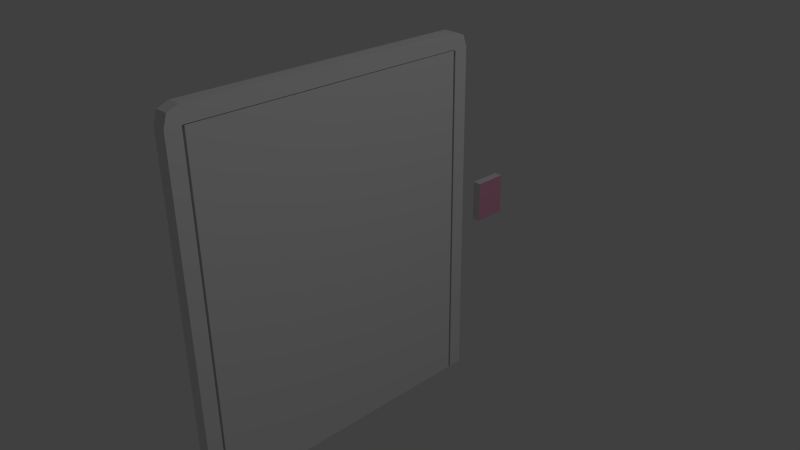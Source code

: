 # Source: ascenseur.blend  (saved by Blender 2.68.0; exported with 4.5.12 LTS)
import bpy
from mathutils import Matrix  # noqa: F401  (used for matrix-valued properties, if any)

bpy.ops.wm.read_factory_settings(use_empty=True)
scene = bpy.context.scene
scene.name = 'Scene'

# ---- collections
col_collection_1 = bpy.data.collections.new('Collection 1'); scene.collection.children.link(col_collection_1)

# ---- materials (node trees are filled in below, after node groups)
mat_material = bpy.data.materials.new('Material')
mat_material.alpha_threshold = 0.0
mat_material.use_transparent_shadow = False
mat_material.roughness = 0.5
mat_material.line_color = (0.0, 0.0, 0.0, 1.0)
mat_material_001 = bpy.data.materials.new('Material.001')
mat_material_001.alpha_threshold = 0.0
mat_material_001.use_transparent_shadow = False
mat_material_001.diffuse_color = (0.8, 0.3504, 0.5175, 1.0)
mat_material_001.roughness = 0.5
mat_material_001.line_color = (0.0, 0.0, 0.0, 1.0)

# ---- material node trees

# ---- world
world_world = bpy.data.worlds.new('World'); scene.world = world_world
world_world.color = (0.05088, 0.05088, 0.05088)
world_world.use_sun_shadow = False
world_world.sun_shadow_jitter_overblur = 0.0
world_world.cycles.sampling_method = 'MANUAL'
world_world.cycles.sample_map_resolution = 256

# ---- cameras
cam_camera = bpy.data.cameras.new('Camera')
cam_camera.clip_end = 100.0
cam_camera.lens = 35.0
cam_camera.sensor_width = 32.0
cam_camera.sensor_height = 18.0
cam_camera.ortho_scale = 7.314
cam_camera.dof.focus_distance = 0.0
cam_camera.dof.aperture_fstop = 128.0

# ---- lights
light_lamp = bpy.data.lights.new('Lamp', 'POINT')
light_lamp.transmission_factor = 0.0
light_lamp.cutoff_distance = 30.0
light_lamp.energy = 100.0
light_lamp.shadow_buffer_clip_start = 1.001
light_lamp.shadow_soft_size = 0.1
light_lamp.shadow_maximum_resolution = 0.006
light_lamp.use_absolute_resolution = True
light_lamp.cycles.use_multiple_importance_sampling = False

# ---- meshes
me_cube_001 = bpy.data.meshes.new('Cube.001')
me_cube_001.from_pydata([(-1.0, -1.0, -1.0), (-1.0, 1.0, -1.0), (1.0, 1.0, -1.0), (1.0, -1.0, -1.0), (-1.0, -1.0, 1.0), (-1.0, 1.0, 1.0), (1.0, 1.0, 1.0), (1.0, -1.0, 1.0)], [], [(4, 5, 1, 0), (5, 6, 2, 1), (6, 7, 3, 2), (7, 4, 0, 3), (0, 1, 2, 3), (7, 6, 5, 4)])
me_cube_001.polygons.foreach_set('material_index', [0, 0, 1, 0, 0, 0])
_uv = me_cube_001.uv_layers.new(name='UVMap')
_uv.uv.foreach_set('vector', [0.0, 0.0, 0.0, 0.0, 0.0, 0.0, 0.0, 0.0, 0.0, 0.0, 0.0, 0.0, 0.0, 0.0, 0.0, 0.0, 0.9999, 0.9953, 8.943e-05, 0.9953, 8.957e-05, 8.943e-05, 0.9999, 8.943e-05, 0.0, 0.0, 0.0, 0.0, 0.0, 0.0, 0.0, 0.0, 0.0, 0.0, 0.0, 0.0, 0.0, 0.0, 0.0, 0.0, 0.0, 0.0, 0.0, 0.0, 0.0, 0.0, 0.0, 0.0])
me_cube_001.materials.append(mat_material)
me_cube_001.materials.append(mat_material_001)
me_cube_001.use_remesh_preserve_volume = False
me_cube_001.use_remesh_preserve_attributes = False
me_cube_001.use_mirror_vertex_groups = False
me_cube_001.update()
me_cube = bpy.data.meshes.new('Cube')
me_cube.from_pydata([(0.042, 0.84, 0.0), (0.042, -0.84, 0.0), (-0.042, -0.84, 0.0), (-0.042, 0.84, 0.0), (0.042, 0.84, 2.1), (0.042, -0.84, 2.1), (-0.042, -0.84, 2.1), (-0.042, 0.84, 2.1), (0.042, 0.94, 1.669e-08), (-0.042, 0.94, 1.669e-08), (0.042, 0.94, 2.1), (-0.042, 0.94, 2.1), (0.042, -0.94, -8.345e-09), (-0.042, -0.94, -8.345e-09), (0.042, -0.94, 2.1), (-0.042, -0.94, 2.1), (0.042, 0.84, 2.2), (0.042, -0.84, 2.2), (-0.042, -0.84, 2.2), (-0.042, 0.84, 2.2), (0.04101, 0.9179, 2.174), (-0.04101, 0.9179, 2.174), (0.04101, -0.9179, 2.174), (-0.04101, -0.9179, 2.174), (-0.042, -0.84, 2.105), (-0.042, -0.94, 2.105), (0.042, -0.94, 2.105), (-0.042, 0.84, 2.105), (-0.042, 0.94, 2.105), (0.042, -0.84, 2.105), (0.042, 0.94, 2.105), (0.042, 0.84, 2.105), (0.042, -0.8528, -1.069e-09), (-0.042, -0.8528, -1.069e-09), (0.042, -0.8528, 2.1), (-0.042, -0.8528, 2.1), (0.042, -0.8528, 2.2), (-0.042, -0.8528, 2.2), (-0.042, -0.8528, 2.105), (0.042, -0.8528, 2.105), (-0.042, 0.8534, 2.1), (-0.042, 0.8534, 2.239e-09), (0.042, 0.8534, 2.239e-09), (0.042, 0.8534, 2.1), (-0.042, 0.8534, 2.2), (0.042, 0.8534, 2.2), (-0.042, 0.8534, 2.105), (0.042, 0.8534, 2.105), (0.00832, 0.84, 0.0), (0.00832, -0.84, 0.0), (0.00832, 0.84, 2.1), (0.00832, -0.84, 2.1), (0.00832, -0.84, 2.105), (0.00832, 0.84, 2.105), (0.00832, -0.8528, -1.069e-09), (0.00832, -0.8528, 2.1), (0.00832, -0.8528, 2.105), (0.00832, 0.8534, 2.239e-09), (0.00832, 0.8534, 2.1)], [], [(0, 3, 2, 1), (46, 44, 19, 27), (0, 1, 5, 4), (33, 13, 12, 32), (2, 3, 7, 6), (41, 9, 11, 40), (10, 11, 9, 8), (42, 8, 9, 41), (25, 23, 22, 26), (43, 10, 8, 42), (12, 13, 15, 14), (32, 12, 14, 34), (35, 15, 13, 33), (38, 37, 23, 25), (16, 17, 18, 19), (44, 21, 20, 45), (36, 22, 23, 37), (39, 36, 17, 29), (47, 45, 20, 30), (30, 20, 21, 28), (29, 17, 16, 31), (27, 19, 18, 24), (40, 46, 27, 7), (15, 25, 26, 14), (35, 38, 25, 15), (4, 50, 53, 31), (43, 47, 30, 10), (10, 30, 28, 11), (0, 48, 57, 42), (7, 27, 24, 6), (2, 33, 32, 1), (29, 52, 56, 39), (6, 35, 33, 2), (24, 18, 37, 38), (17, 36, 37, 18), (26, 22, 36, 39), (6, 24, 38, 35), (14, 26, 39, 34), (28, 21, 44, 46), (3, 41, 40, 7), (0, 42, 41, 3), (43, 58, 50, 4), (19, 44, 45, 16), (31, 16, 45, 47), (11, 28, 46, 40), (4, 31, 47, 43), (55, 56, 52, 51), (51, 52, 53, 50), (49, 54, 55, 51), (50, 58, 57, 48), (42, 57, 58, 43), (39, 56, 55, 34), (34, 55, 54, 32), (5, 51, 50, 4), (4, 50, 48, 0), (31, 53, 52, 29), (1, 49, 51, 5), (32, 54, 49, 1)])
_uv = me_cube.uv_layers.new(name='UVMap')
_uv.uv.foreach_set('vector', [0.0, 0.0, 0.0, 0.0, 0.0, 0.0, 0.0, 0.0, 0.0, 0.0, 0.0, 0.0, 0.0, 0.0, 0.0, 0.0, 0.9999, 9.998e-05, 9.998e-05, 0.0001006, 0.0001001, 0.9999, 0.9999, 0.9999, 0.0, 0.0, 0.0, 0.0, 0.0, 0.0, 0.0, 0.0, 0.0, 0.0, 0.0, 0.0, 0.0, 0.0, 0.0, 0.0, 0.0, 0.0, 0.0, 0.0, 0.0, 0.0, 0.0, 0.0, 0.05752, 9.998e-05, 9.998e-05, 0.0001003, 0.0001001, 0.9999, 0.05752, 0.9999, 0.0, 0.0, 0.0, 0.0, 0.0, 0.0, 0.0, 0.0, 9.998e-05, 0.9999, 9.998e-05, 0.9999, 0.05263, 0.9999, 0.05263, 0.9999, 0.9733, 0.7148, 0.9999, 0.7148, 0.9999, 8.652e-05, 0.9733, 8.654e-05, 0.05263, 9.998e-05, 9.998e-05, 0.0001, 9.998e-05, 0.9999, 0.05263, 0.9999, 0.02667, 0.0002167, 8.652e-05, 0.000218, 0.0001424, 0.7148, 0.02673, 0.7148, 0.0, 0.0, 0.0, 0.0, 0.0, 0.0, 0.0, 0.0, 0.0, 0.0, 0.0, 0.0, 0.0, 0.0, 0.0, 0.0, 0.05263, 0.4882, 0.05263, 9.998e-05, 9.998e-05, 0.0001002, 0.0001001, 0.4882, 0.0001001, 0.4882, 0.0001001, 0.4882, 0.05263, 0.4882, 0.05263, 0.4882, 0.05263, 9.998e-05, 0.05263, 9.998e-05, 9.998e-05, 0.0001002, 9.998e-05, 0.0001002, 0.2266, 0.8878, 0.2479, 0.8878, 0.2479, 0.8665, 0.2266, 0.8665, 0.2266, 0.1305, 0.2479, 0.1305, 0.2479, 0.1093, 0.2266, 0.1093, 0.05752, 9.998e-05, 0.05752, 9.998e-05, 9.998e-05, 0.0001003, 9.998e-05, 0.0001003, 0.2266, 0.8665, 0.2479, 0.8665, 0.2479, 0.1518, 0.2266, 0.1518, 0.0, 0.0, 0.0, 0.0, 0.0, 0.0, 0.0, 0.0, 0.0, 0.0, 0.0, 0.0, 0.0, 0.0, 0.0, 0.0, 9.998e-05, 0.9999, 9.998e-05, 0.9999, 0.05263, 0.9999, 0.05263, 0.9999, 0.0, 0.0, 0.0, 0.0, 0.0, 0.0, 0.0, 0.0, 0.2053, 0.1518, 0.2053, 0.1518, 0.2266, 0.1518, 0.2266, 0.1518, 0.2053, 0.1305, 0.2266, 0.1305, 0.2266, 0.1093, 0.2053, 0.1093, 0.05752, 9.998e-05, 0.05752, 9.998e-05, 9.998e-05, 0.0001003, 9.998e-05, 0.0001003, 0.0, 0.0, 0.0, 0.0, 0.0, 0.0, 0.0, 0.0, 0.0, 0.0, 0.0, 0.0, 0.0, 0.0, 0.0, 0.0, 0.0, 0.0, 0.0, 0.0, 0.0, 0.0, 0.0, 0.0, 0.2266, 0.8665, 0.2266, 0.8665, 0.2266, 0.8878, 0.2266, 0.8878, 0.0, 0.0, 0.0, 0.0, 0.0, 0.0, 0.0, 0.0, 0.0, 0.0, 0.0, 0.0, 0.0, 0.0, 0.0, 0.0, 0.05263, 9.998e-05, 0.05263, 9.998e-05, 9.998e-05, 0.0001002, 9.998e-05, 0.0001002, 0.2266, 0.9091, 0.2479, 0.9091, 0.2479, 0.8878, 0.2266, 0.8878, 0.0, 0.0, 0.0, 0.0, 0.0, 0.0, 0.0, 0.0, 0.2053, 0.9091, 0.2266, 0.9091, 0.2266, 0.8878, 0.2053, 0.8878, 0.0, 0.0, 0.0, 0.0, 0.0, 0.0, 0.0, 0.0, 0.0, 0.0, 0.0, 0.0, 0.0, 0.0, 0.0, 0.0, 0.0, 0.0, 0.0, 0.0, 0.0, 0.0, 0.0, 0.0, 0.2053, 0.1305, 0.2053, 0.1305, 0.2053, 0.1518, 0.2053, 0.1518, 0.0001001, 0.4882, 0.0001001, 0.4882, 0.05263, 0.4882, 0.05263, 0.4882, 0.2266, 0.1518, 0.2479, 0.1518, 0.2479, 0.1305, 0.2266, 0.1305, 0.0, 0.0, 0.0, 0.0, 0.0, 0.0, 0.0, 0.0, 0.2053, 0.1518, 0.2266, 0.1518, 0.2266, 0.1305, 0.2053, 0.1305, 0.2053, 0.8878, 0.2266, 0.8878, 0.2266, 0.8665, 0.2053, 0.8665, 0.2053, 0.8665, 0.2266, 0.8665, 0.2266, 0.1518, 0.2053, 0.1518, 0.05326, 0.0002153, 0.02667, 0.0002167, 0.02673, 0.7148, 0.05332, 0.7148, 0.9467, 0.7148, 0.9733, 0.7148, 0.9733, 8.654e-05, 0.9467, 8.657e-05, 0.9733, 8.654e-05, 0.9733, 8.654e-05, 0.9733, 0.7148, 0.9733, 0.7148, 0.2266, 0.8878, 0.2266, 0.8878, 0.2053, 0.8878, 0.2053, 0.8878, 0.02673, 0.7148, 0.02673, 0.7148, 0.02667, 0.0002167, 0.02667, 0.0002167, 0.0001001, 0.9999, 0.0001001, 0.9999, 0.9999, 0.9999, 0.9999, 0.9999, 0.9999, 0.9999, 0.9999, 0.9999, 0.9999, 9.998e-05, 0.9999, 9.998e-05, 0.2266, 0.1518, 0.2266, 0.1518, 0.2266, 0.8665, 0.2266, 0.8665, 9.998e-05, 0.0001006, 9.998e-05, 0.0001006, 0.0001001, 0.9999, 0.0001001, 0.9999, 0.0, 0.0, 0.0, 0.0, 0.0, 0.0, 0.0, 0.0])
me_cube.materials.append(mat_material)
me_cube.use_remesh_preserve_volume = False
me_cube.use_remesh_preserve_attributes = False
me_cube.use_mirror_vertex_groups = False
me_cube.update()

# ---- objects
ob_boutons_ascn = bpy.data.objects.new('boutons_ascn', me_cube_001)
ob_porte_ascenseur = bpy.data.objects.new('porte_ascenseur', me_cube)
ob_lamp = bpy.data.objects.new('Lamp', light_lamp)
ob_camera = bpy.data.objects.new('Camera', cam_camera)

# ---- transforms, parenting, visibility, modifiers, constraints
ob_boutons_ascn.location = (0.0, 1.212, 1.087)
ob_boutons_ascn.scale = (0.025, 0.1, 0.125)
ob_boutons_ascn.lineart.crease_threshold = 0.0
ob_porte_ascenseur.location = (0.0, 0.0, 0.0)
ob_porte_ascenseur.lock_rotations_4d = False
ob_porte_ascenseur.empty_display_type = 'ARROWS'
ob_porte_ascenseur.lineart.crease_threshold = 0.0
ob_lamp.location = (4.076, 1.005, 5.904)
ob_lamp.rotation_euler = (0.6503, 0.05522, 1.866)
ob_lamp.lock_rotations_4d = False
ob_lamp.empty_display_type = 'ARROWS'
ob_lamp.color = (0.0, 0.0, 0.0, 0.0)
ob_lamp.lineart.crease_threshold = 0.0
ob_camera.location = (3.281, -2.599, 3.384)
ob_camera.rotation_euler = (1.109, 0.01082, 0.8149)
ob_camera.lock_rotations_4d = False
ob_camera.empty_display_type = 'ARROWS'
ob_camera.color = (0.0, 0.0, 0.0, 0.0)
ob_camera.display_type = 'WIRE'
ob_camera.lineart.crease_threshold = 0.0

# ---- collection membership
col_collection_1.objects.link(ob_boutons_ascn)
col_collection_1.objects.link(ob_porte_ascenseur)
col_collection_1.objects.link(ob_lamp)
col_collection_1.objects.link(ob_camera)

# ---- scene / render settings (as saved in the file)
scene.camera = ob_camera
scene.frame_start = 1; scene.frame_end = 250; scene.frame_set(1)
scene.render.engine = 'BLENDER_EEVEE_NEXT'
scene.render.image_settings.color_mode = 'RGB'
scene.render.image_settings.compression = 90
scene.render.resolution_percentage = 50
scene.render.dither_intensity = 0.0
scene.cycles.use_denoising = False
scene.cycles.samples = 10
scene.cycles.sampling_pattern = 'TABULATED_SOBOL'
scene.cycles.light_sampling_threshold = 0.0
scene.cycles.use_adaptive_sampling = False
scene.cycles.use_light_tree = False
scene.cycles.blur_glossy = 0.0
scene.cycles.volume_bounces = 1
scene.cycles.pixel_filter_type = 'GAUSSIAN'
scene.cycles.sample_clamp_indirect = 0.0
scene.view_settings.view_transform = 'Standard'
bpy.context.view_layer.update()
